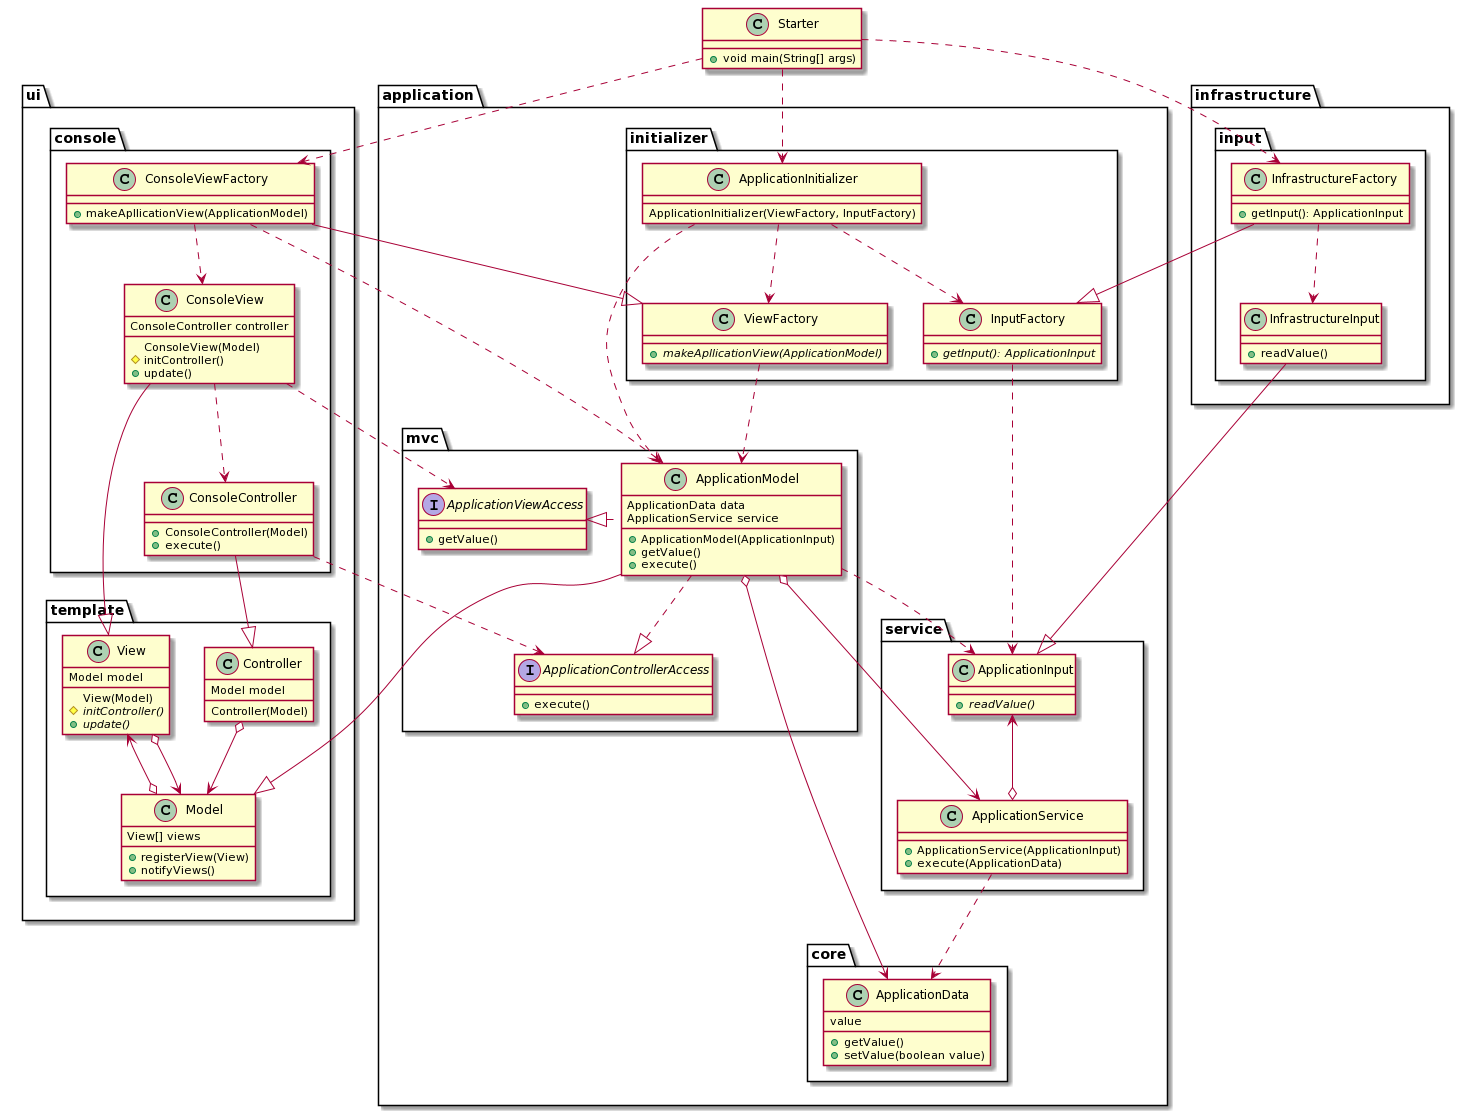

The diagram above was rendered by PlantUML. Its source (embedded in the PNG):
@startuml
package application{
    package core{
class ApplicationData
{
value
+getValue() 
+setValue(boolean value)
}
    }
    package initializer{
class ApplicationInitializer 
{
ApplicationInitializer(ViewFactory, InputFactory)
}
class ViewFactory 
{
+{abstract} makeApllicationView(ApplicationModel)
}
class InputFactory
{
+{abstract} getInput(): ApplicationInput
}
    }
    package mvc{
interface ApplicationControllerAccess 
{
+ execute()
}
class ApplicationModel
{
ApplicationData data
ApplicationService service
+ApplicationModel(ApplicationInput)
+ getValue() 
+ execute()
}
interface ApplicationViewAccess {
+ getValue()
}
    }
    package service{
class ApplicationService 
{
+ApplicationService(ApplicationInput)
+ execute(ApplicationData)
}
class ApplicationInput 
{
{abstract}+readValue()
}
    }
  }
  package ui{
    package template{
class Controller 
{
Model model
Controller(Model)
}
class Model {
View[] views
+ registerView(View)
+ notifyViews()
}
class View 
{
Model model
View(Model)
# {abstract} initController()
+ {abstract} update()
}

    }
    package console{
class ConsoleController  
{
+ ConsoleController(Model)
+ execute()
}
class ConsoleView 
{
ConsoleController controller
ConsoleView(Model)
# initController()
+ update()
}
class ConsoleViewFactory 
{ 
+ makeApllicationView(ApplicationModel)
}
    }
  }

  package infrastructure{
    package input{
class InfrastructureInput {
+readValue()
}
class InfrastructureFactory{
+ getInput(): ApplicationInput
}
    }
  }


class Starter {
+ void main(String[] args) 
}

ApplicationInitializer ..> ViewFactory
ApplicationInitializer ..> ApplicationModel
ApplicationInitializer ..> InputFactory
ViewFactory ..> ApplicationModel

ApplicationModel --|> Model 
ApplicationModel ..|> ApplicationControllerAccess
ApplicationModel .left.|> ApplicationViewAccess 
ApplicationModel o--> ApplicationData
ApplicationModel o--> ApplicationService

ApplicationService ..> ApplicationData

ConsoleController --|> Controller
ConsoleController ..> ApplicationControllerAccess

ConsoleView --|> View 
ConsoleView ..> ApplicationViewAccess
ConsoleView ..> ConsoleController

ConsoleViewFactory --|> ViewFactory 
ConsoleViewFactory ..> ApplicationModel 
ConsoleViewFactory ..> ConsoleView
Controller  o-down-> Model
Model o-up-> View
View o--> Model

Starter ..> ApplicationInitializer
Starter ..>  ConsoleViewFactory 
Starter ..> InfrastructureFactory
InfrastructureInput --|> ApplicationInput
InfrastructureFactory --|> InputFactory 
InfrastructureFactory ..> InfrastructureInput
InputFactory ..> ApplicationInput
ApplicationService o-up-> ApplicationInput
ApplicationModel ..> ApplicationInput
@enduml